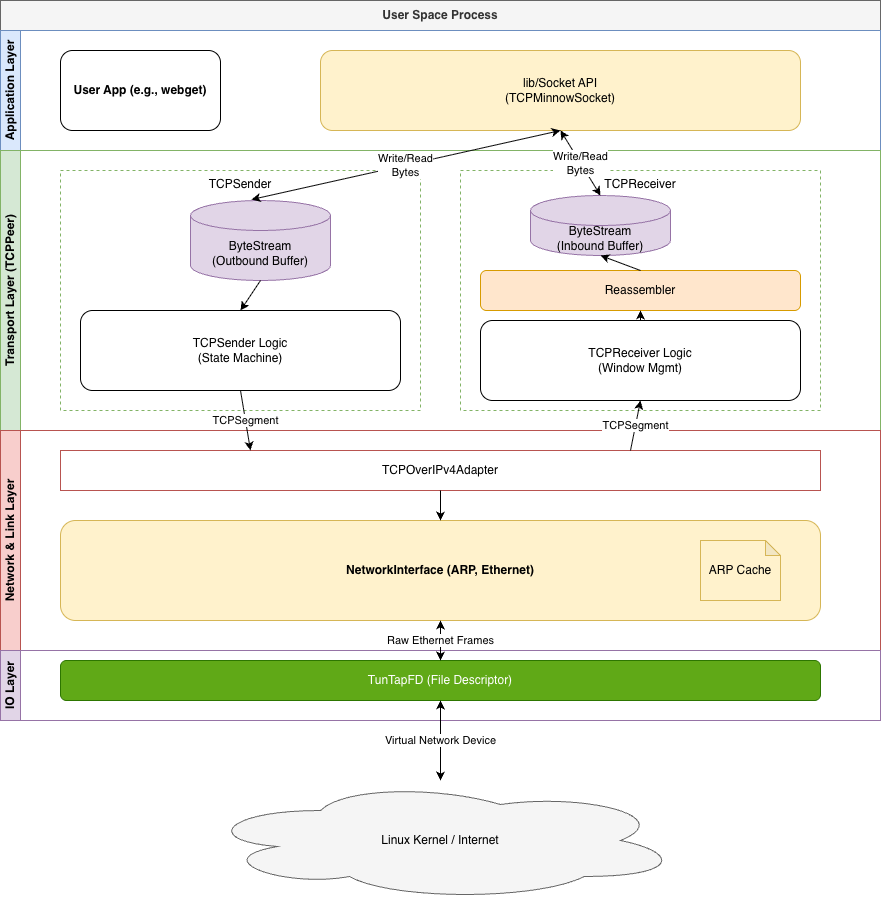

The diagram above was exported from draw.io. Its source (the exported page's mxGraphModel, read from the mxfile embedded in the PNG):
<mxGraphModel dx="798" dy="554" grid="1" gridSize="10" guides="1" tooltips="1" connect="1" arrows="1" fold="1" page="1" pageScale="1" pageWidth="827" pageHeight="1169" math="0" shadow="0">
  <root>
    <mxCell id="0" />
    <mxCell id="1" parent="0" />
    <mxCell id="DHVvzRuUooPNe2uLB8j4-28" value="User Space Process" style="swimlane;whiteSpace=wrap;html=1;childLayout=stackLayout;resizeParent=1;resizeParentMax=0;horizontal=1;startSize=30;horizontalStack=0;fillColor=#f5f5f5;fontColor=#333333;strokeColor=#666666;" parent="1" vertex="1">
      <mxGeometry x="470" y="330" width="880" height="720" as="geometry" />
    </mxCell>
    <mxCell id="DHVvzRuUooPNe2uLB8j4-29" value="Application Layer" style="swimlane;startSize=20;horizontal=0;html=1;whiteSpace=wrap;fillColor=#dae8fc;strokeColor=#6c8ebf;" parent="DHVvzRuUooPNe2uLB8j4-28" vertex="1">
      <mxGeometry y="30" width="880" height="120" as="geometry" />
    </mxCell>
    <mxCell id="DHVvzRuUooPNe2uLB8j4-30" value="User App (e.g., webget)" style="rounded=1;whiteSpace=wrap;html=1;fillColor=#ffffff;strokeColor=#000000;fontStyle=1" parent="DHVvzRuUooPNe2uLB8j4-29" vertex="1">
      <mxGeometry x="60" y="20" width="160" height="80" as="geometry" />
    </mxCell>
    <mxCell id="DHVvzRuUooPNe2uLB8j4-31" value="lib/Socket API&#10;(TCPMinnowSocket)" style="rounded=1;whiteSpace=wrap;html=1;fillColor=#fff2cc;strokeColor=#d6b656;" parent="DHVvzRuUooPNe2uLB8j4-29" vertex="1">
      <mxGeometry x="320" y="20" width="480" height="80" as="geometry" />
    </mxCell>
    <mxCell id="DHVvzRuUooPNe2uLB8j4-32" value="Transport Layer (TCPPeer)" style="swimlane;startSize=20;horizontal=0;html=1;whiteSpace=wrap;fillColor=#d5e8d4;strokeColor=#82b366;" parent="DHVvzRuUooPNe2uLB8j4-28" vertex="1">
      <mxGeometry y="150" width="880" height="280" as="geometry" />
    </mxCell>
    <mxCell id="DHVvzRuUooPNe2uLB8j4-33" value="TCPSender" style="group" parent="DHVvzRuUooPNe2uLB8j4-32" vertex="1" connectable="0">
      <mxGeometry x="60" y="20" width="360" height="240" as="geometry" />
    </mxCell>
    <mxCell id="DHVvzRuUooPNe2uLB8j4-34" value="" style="rounded=0;whiteSpace=wrap;html=1;dashed=1;fillColor=none;strokeColor=#82b366;" parent="DHVvzRuUooPNe2uLB8j4-33" vertex="1">
      <mxGeometry width="360" height="240" as="geometry" />
    </mxCell>
    <mxCell id="DHVvzRuUooPNe2uLB8j4-35" value="TCPSender Logic&#10;(State Machine)" style="rounded=1;whiteSpace=wrap;html=1;fillColor=#ffffff;strokeColor=#000000;" parent="DHVvzRuUooPNe2uLB8j4-33" vertex="1">
      <mxGeometry x="20" y="140" width="320" height="80" as="geometry" />
    </mxCell>
    <mxCell id="DHVvzRuUooPNe2uLB8j4-36" value="ByteStream&#10;(Outbound Buffer)" style="shape=cylinder3;whiteSpace=wrap;html=1;boundedLbl=1;backgroundOutline=1;size=15;fillColor=#e1d5e7;strokeColor=#9673a6;" parent="DHVvzRuUooPNe2uLB8j4-33" vertex="1">
      <mxGeometry x="130" y="30" width="140" height="80" as="geometry" />
    </mxCell>
    <mxCell id="DHVvzRuUooPNe2uLB8j4-37" value="" style="endArrow=classic;html=1;entryX=0.5;entryY=0;entryDx=0;entryDy=0;exitX=0.5;exitY=1;exitDx=0;exitDy=0;exitPerimeter=0;" parent="DHVvzRuUooPNe2uLB8j4-33" source="DHVvzRuUooPNe2uLB8j4-36" target="DHVvzRuUooPNe2uLB8j4-35" edge="1">
      <mxGeometry width="50" height="50" relative="1" as="geometry" />
    </mxCell>
    <mxCell id="DHVvzRuUooPNe2uLB8j4-38" value="TCPReceiver" style="group" parent="DHVvzRuUooPNe2uLB8j4-32" vertex="1" connectable="0">
      <mxGeometry x="460" y="20" width="360" height="240" as="geometry" />
    </mxCell>
    <mxCell id="DHVvzRuUooPNe2uLB8j4-39" value="" style="rounded=0;whiteSpace=wrap;html=1;dashed=1;fillColor=none;strokeColor=#82b366;" parent="DHVvzRuUooPNe2uLB8j4-38" vertex="1">
      <mxGeometry width="360" height="240" as="geometry" />
    </mxCell>
    <mxCell id="DHVvzRuUooPNe2uLB8j4-40" value="TCPReceiver Logic&#10;(Window Mgmt)" style="rounded=1;whiteSpace=wrap;html=1;fillColor=#ffffff;strokeColor=#000000;" parent="DHVvzRuUooPNe2uLB8j4-38" vertex="1">
      <mxGeometry x="20" y="150" width="320" height="80" as="geometry" />
    </mxCell>
    <mxCell id="DHVvzRuUooPNe2uLB8j4-41" value="Reassembler" style="rounded=1;whiteSpace=wrap;html=1;fillColor=#ffe6cc;strokeColor=#d79b00;" parent="DHVvzRuUooPNe2uLB8j4-38" vertex="1">
      <mxGeometry x="20" y="100" width="320" height="40" as="geometry" />
    </mxCell>
    <mxCell id="DHVvzRuUooPNe2uLB8j4-42" value="ByteStream&#10;(Inbound Buffer)" style="shape=cylinder3;whiteSpace=wrap;html=1;boundedLbl=1;backgroundOutline=1;size=15;fillColor=#e1d5e7;strokeColor=#9673a6;" parent="DHVvzRuUooPNe2uLB8j4-38" vertex="1">
      <mxGeometry x="70" y="25" width="140" height="60" as="geometry" />
    </mxCell>
    <mxCell id="DHVvzRuUooPNe2uLB8j4-43" value="" style="endArrow=classic;html=1;entryX=0.5;entryY=1;entryDx=0;entryDy=0;entryPerimeter=0;exitX=0.5;exitY=0;exitDx=0;exitDy=0;" parent="DHVvzRuUooPNe2uLB8j4-38" source="DHVvzRuUooPNe2uLB8j4-41" target="DHVvzRuUooPNe2uLB8j4-42" edge="1">
      <mxGeometry width="50" height="50" relative="1" as="geometry" />
    </mxCell>
    <mxCell id="DHVvzRuUooPNe2uLB8j4-44" value="" style="endArrow=classic;html=1;entryX=0.5;entryY=1;entryDx=0;entryDy=0;exitX=0.5;exitY=0;exitDx=0;exitDy=0;" parent="DHVvzRuUooPNe2uLB8j4-38" source="DHVvzRuUooPNe2uLB8j4-40" target="DHVvzRuUooPNe2uLB8j4-41" edge="1">
      <mxGeometry width="50" height="50" relative="1" as="geometry" />
    </mxCell>
    <mxCell id="DHVvzRuUooPNe2uLB8j4-45" value="Network &amp; Link Layer" style="swimlane;startSize=20;horizontal=0;html=1;whiteSpace=wrap;fillColor=#f8cecc;strokeColor=#b85450;" parent="DHVvzRuUooPNe2uLB8j4-28" vertex="1">
      <mxGeometry y="430" width="880" height="220" as="geometry" />
    </mxCell>
    <mxCell id="DHVvzRuUooPNe2uLB8j4-46" value="TCPOverIPv4Adapter" style="rounded=0;whiteSpace=wrap;html=1;fillColor=#ffffff;strokeColor=#b85450;" parent="DHVvzRuUooPNe2uLB8j4-45" vertex="1">
      <mxGeometry x="60" y="20" width="760" height="40" as="geometry" />
    </mxCell>
    <mxCell id="DHVvzRuUooPNe2uLB8j4-47" value="NetworkInterface (ARP, Ethernet)" style="rounded=1;whiteSpace=wrap;html=1;fillColor=#fff2cc;strokeColor=#d6b656;fontStyle=1" parent="DHVvzRuUooPNe2uLB8j4-45" vertex="1">
      <mxGeometry x="60" y="90" width="760" height="100" as="geometry" />
    </mxCell>
    <mxCell id="DHVvzRuUooPNe2uLB8j4-48" value="ARP Cache" style="shape=note;whiteSpace=wrap;html=1;backgroundOutline=1;darkOpacity=0.05;size=15;fillColor=#fff2cc;strokeColor=#d6b656;" parent="DHVvzRuUooPNe2uLB8j4-47" vertex="1">
      <mxGeometry x="640" y="20" width="80" height="60" as="geometry" />
    </mxCell>
    <mxCell id="DHVvzRuUooPNe2uLB8j4-49" value="" style="endArrow=classic;html=1;exitX=0.5;exitY=1;exitDx=0;exitDy=0;entryX=0.5;entryY=0;entryDx=0;entryDy=0;" parent="DHVvzRuUooPNe2uLB8j4-45" source="DHVvzRuUooPNe2uLB8j4-46" target="DHVvzRuUooPNe2uLB8j4-47" edge="1">
      <mxGeometry width="50" height="50" relative="1" as="geometry" />
    </mxCell>
    <mxCell id="DHVvzRuUooPNe2uLB8j4-50" value="IO Layer" style="swimlane;startSize=20;horizontal=0;html=1;whiteSpace=wrap;fillColor=#e1d5e7;strokeColor=#9673a6;" parent="DHVvzRuUooPNe2uLB8j4-28" vertex="1">
      <mxGeometry y="650" width="880" height="70" as="geometry" />
    </mxCell>
    <mxCell id="DHVvzRuUooPNe2uLB8j4-51" value="TunTapFD (File Descriptor)" style="rounded=1;whiteSpace=wrap;html=1;fillColor=#60a917;fontColor=#ffffff;strokeColor=#2D7600;" parent="DHVvzRuUooPNe2uLB8j4-50" vertex="1">
      <mxGeometry x="60" y="10" width="760" height="40" as="geometry" />
    </mxCell>
    <mxCell id="DHVvzRuUooPNe2uLB8j4-52" value="Linux Kernel / Internet" style="ellipse;shape=cloud;whiteSpace=wrap;html=1;fillColor=#f5f5f5;strokeColor=#666666;" parent="1" vertex="1">
      <mxGeometry x="670" y="1110" width="480" height="120" as="geometry" />
    </mxCell>
    <mxCell id="DHVvzRuUooPNe2uLB8j4-53" value="Write/Read&#10;Bytes" style="endArrow=classic;startArrow=classic;html=1;entryX=0.5;entryY=1;entryDx=0;entryDy=0;entryPerimeter=0;exitX=0.436;exitY=-0.012;exitDx=0;exitDy=0;exitPerimeter=0;" parent="1" source="DHVvzRuUooPNe2uLB8j4-36" target="DHVvzRuUooPNe2uLB8j4-31" edge="1">
      <mxGeometry relative="1" as="geometry" />
    </mxCell>
    <mxCell id="DHVvzRuUooPNe2uLB8j4-54" value="Write/Read&#10;Bytes" style="endArrow=classic;startArrow=classic;html=1;entryX=0.5;entryY=1;entryDx=0;entryDy=0;entryPerimeter=0;exitX=0.5;exitY=0;exitDx=0;exitDy=0;exitPerimeter=0;" parent="1" source="DHVvzRuUooPNe2uLB8j4-42" target="DHVvzRuUooPNe2uLB8j4-31" edge="1">
      <mxGeometry relative="1" as="geometry" />
    </mxCell>
    <mxCell id="DHVvzRuUooPNe2uLB8j4-55" value="TCPSegment" style="endArrow=classic;html=1;entryX=0.25;entryY=0;entryDx=0;entryDy=0;exitX=0.5;exitY=1;exitDx=0;exitDy=0;" parent="1" source="DHVvzRuUooPNe2uLB8j4-35" target="DHVvzRuUooPNe2uLB8j4-46" edge="1">
      <mxGeometry relative="1" as="geometry" />
    </mxCell>
    <mxCell id="DHVvzRuUooPNe2uLB8j4-56" value="TCPSegment" style="endArrow=classic;html=1;entryX=0.5;entryY=1;entryDx=0;entryDy=0;exitX=0.75;exitY=0;exitDx=0;exitDy=0;" parent="1" source="DHVvzRuUooPNe2uLB8j4-46" target="DHVvzRuUooPNe2uLB8j4-40" edge="1">
      <mxGeometry relative="1" as="geometry" />
    </mxCell>
    <mxCell id="DHVvzRuUooPNe2uLB8j4-57" value="Raw Ethernet Frames" style="endArrow=classic;startArrow=classic;html=1;entryX=0.5;entryY=1;entryDx=0;entryDy=0;exitX=0.5;exitY=0;exitDx=0;exitDy=0;" parent="1" source="DHVvzRuUooPNe2uLB8j4-51" target="DHVvzRuUooPNe2uLB8j4-47" edge="1">
      <mxGeometry relative="1" as="geometry" />
    </mxCell>
    <mxCell id="DHVvzRuUooPNe2uLB8j4-58" value="Virtual Network Device" style="endArrow=classic;startArrow=classic;html=1;entryX=0.5;entryY=1;entryDx=0;entryDy=0;exitX=0.5;exitY=0;exitDx=0;exitDy=0;" parent="1" source="DHVvzRuUooPNe2uLB8j4-52" target="DHVvzRuUooPNe2uLB8j4-51" edge="1">
      <mxGeometry relative="1" as="geometry" />
    </mxCell>
  </root>
</mxGraphModel>